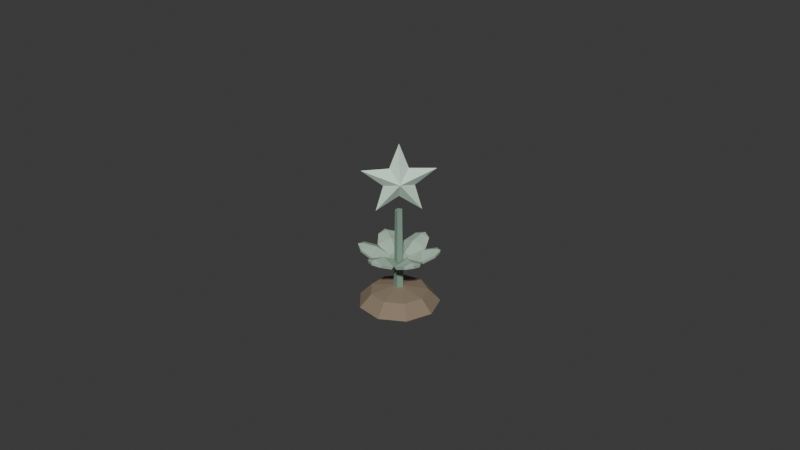 # Source: plant-sterrensuiker.blend  (saved by Blender 5.2.44; exported with 4.5.12 LTS)
import bpy
from mathutils import Matrix  # noqa: F401  (used for matrix-valued properties, if any)

bpy.ops.wm.read_factory_settings(use_empty=True)
scene = bpy.context.scene
scene.name = 'Scene'

# ---- collections
col_collection = bpy.data.collections.new('Collection'); scene.collection.children.link(col_collection)

# ---- materials (node trees are filled in below, after node groups)
mat_sterearth = bpy.data.materials.new('SterEarth')
mat_sterearth.diffuse_color = (0.2542, 0.1946, 0.1329, 1.0)
mat_sterleaf = bpy.data.materials.new('SterLeaf')
mat_sterleaf.diffuse_color = (0.3864, 0.5271, 0.4125, 1.0)
mat_sterstem = bpy.data.materials.new('SterStem')
mat_sterstem.diffuse_color = (0.2086, 0.3231, 0.2462, 1.0)
mat_stersugar = bpy.data.materials.new('SterSugar')
mat_stersugar.diffuse_color = (0.6724, 0.8714, 0.7305, 1.0)
mat_sterleafshade2 = bpy.data.materials.new('SterLeafShade2')
mat_sterleafshade2.diffuse_color = (0.2993, 0.4082, 0.3195, 1.0)

# ---- material node trees
mat_sterearth.use_nodes = True; mat_sterearth.node_tree.nodes.clear()
_N = mat_sterearth.node_tree.nodes; _L = mat_sterearth.node_tree.links
n0 = _N.new('ShaderNodeBsdfPrincipled'); n0.name = 'Principled BSDF'; n0.location = (-200, 100)
n0.inputs[0].default_value = (0.2542, 0.1946, 0.1329, 1.0)
n0.inputs[2].default_value = 0.9
n0.inputs[10].default_value = 0.005
n1 = _N.new('ShaderNodeOutputMaterial'); n1.name = 'Material Output'; n1.location = (200, 100)
_L.new(n0.outputs[0], n1.inputs[0])
n1.is_active_output = True
mat_sterleaf.use_nodes = True; mat_sterleaf.node_tree.nodes.clear()
_N = mat_sterleaf.node_tree.nodes; _L = mat_sterleaf.node_tree.links
n0 = _N.new('ShaderNodeBsdfPrincipled'); n0.name = 'Principled BSDF'; n0.location = (-200, 100)
n0.inputs[0].default_value = (0.3864, 0.5271, 0.4125, 1.0)
n0.inputs[2].default_value = 0.9
n0.inputs[10].default_value = 0.005
n1 = _N.new('ShaderNodeOutputMaterial'); n1.name = 'Material Output'; n1.location = (200, 100)
_L.new(n0.outputs[0], n1.inputs[0])
n1.is_active_output = True
mat_sterstem.use_nodes = True; mat_sterstem.node_tree.nodes.clear()
_N = mat_sterstem.node_tree.nodes; _L = mat_sterstem.node_tree.links
n0 = _N.new('ShaderNodeBsdfPrincipled'); n0.name = 'Principled BSDF'; n0.location = (-200, 100)
n0.inputs[0].default_value = (0.2086, 0.3231, 0.2462, 1.0)
n0.inputs[2].default_value = 0.9
n0.inputs[10].default_value = 0.005
n1 = _N.new('ShaderNodeOutputMaterial'); n1.name = 'Material Output'; n1.location = (200, 100)
_L.new(n0.outputs[0], n1.inputs[0])
n1.is_active_output = True
mat_stersugar.use_nodes = True; mat_stersugar.node_tree.nodes.clear()
_N = mat_stersugar.node_tree.nodes; _L = mat_stersugar.node_tree.links
n0 = _N.new('ShaderNodeBsdfPrincipled'); n0.name = 'Principled BSDF'; n0.location = (-200, 100)
n0.inputs[0].default_value = (0.6724, 0.8714, 0.7305, 1.0)
n0.inputs[2].default_value = 0.9
n0.inputs[10].default_value = 0.005
n1 = _N.new('ShaderNodeOutputMaterial'); n1.name = 'Material Output'; n1.location = (200, 100)
_L.new(n0.outputs[0], n1.inputs[0])
n1.is_active_output = True
mat_sterleafshade2.use_nodes = True; mat_sterleafshade2.node_tree.nodes.clear()
_N = mat_sterleafshade2.node_tree.nodes; _L = mat_sterleafshade2.node_tree.links
n0 = _N.new('ShaderNodeBsdfPrincipled'); n0.name = 'Principled BSDF'; n0.location = (-200, 100)
n0.inputs[0].default_value = (0.2993, 0.4082, 0.3195, 1.0)
n0.inputs[2].default_value = 0.9
n0.inputs[10].default_value = 0.005
n1 = _N.new('ShaderNodeOutputMaterial'); n1.name = 'Material Output'; n1.location = (200, 100)
_L.new(n0.outputs[0], n1.inputs[0])
n1.is_active_output = True

# ---- world
world_world = bpy.data.worlds.new('World'); scene.world = world_world
world_world.use_nodes = True; world_world.node_tree.nodes.clear()
_N = world_world.node_tree.nodes; _L = world_world.node_tree.links
n0 = _N.new('ShaderNodeOutputWorld'); n0.name = 'World Output'; n0.location = (200, 100)
n1 = _N.new('ShaderNodeBackground'); n1.name = 'Background'; n1.location = (-200, 100)
n1.inputs[0].default_value = (0.05088, 0.05088, 0.05088, 1.0)
_L.new(n1.outputs[0], n0.inputs[0])
n0.is_active_output = True
world_world.color = (0.05088, 0.05088, 0.05088)
world_world.sun_shadow_jitter_overblur = 0.0

# ---- meshes
me_plantmound = bpy.data.meshes.new('PlantMound')
me_plantmound.from_pydata([(0.0125, 0.0, 0.0), (0.009576, 0.008035, 0.0), (0.002171, 0.01231, 0.0), (-0.00625, 0.01083, 0.0), (-0.01175, 0.004275, 0.0), (-0.01175, -0.004275, 0.0), (-0.00625, -0.01083, 0.0), (0.002171, -0.01231, 0.0), (0.009576, -0.008035, 0.0), (0.008839, 0.0, 0.003889), (0.006771, 0.005681, 0.003889), (0.001535, 0.008705, 0.003889), (-0.004419, 0.007655, 0.003889), (-0.008306, 0.003023, 0.003889), (-0.008306, -0.003023, 0.003889), (-0.004419, -0.007655, 0.003889), (0.001535, -0.008705, 0.003889), (0.006771, -0.005681, 0.003889), (0.0, 0.0, 0.0055)], [], [(0, 1, 10, 9), (1, 2, 11, 10), (2, 3, 12, 11), (3, 4, 13, 12), (4, 5, 14, 13), (5, 6, 15, 14), (6, 7, 16, 15), (7, 8, 17, 16), (8, 0, 9, 17), (9, 10, 18), (10, 11, 18), (11, 12, 18), (12, 13, 18), (13, 14, 18), (14, 15, 18), (15, 16, 18), (16, 17, 18), (17, 9, 18), (8, 7, 6, 5, 4, 3, 2, 1, 0)])
me_plantmound.materials.append(mat_sterearth)
me_plantmound.update()
me_plantleaf0 = bpy.data.meshes.new('PlantLeaf0')
me_plantleaf0.from_pydata([(-5.519e-11, -0.002647, 0.01536), (-8.833e-11, -0.006729, 0.01778), (-3.194e-11, -0.01071, 0.01856), (0.0, -0.0124, 0.01831), (0.00238, -0.003187, 0.0142), (0.004121, -0.007464, 0.01614), (0.002608, -0.01103, 0.01773), (-0.00238, -0.003187, 0.0142), (-0.004121, -0.007464, 0.01614), (-0.002608, -0.01103, 0.01773), (0.0, -0.0003353, 0.01193), (5.519e-11, -0.00325, 0.01457), (8.833e-11, -0.007117, 0.01686), (3.194e-11, -0.01076, 0.01756), (0.0, -0.01224, 0.01732), (0.001927, -0.003713, 0.01348), (0.003709, -0.007816, 0.0153), (0.002247, -0.01115, 0.0168), (-0.001927, -0.003713, 0.01348), (-0.003709, -0.007816, 0.0153), (-0.002247, -0.01115, 0.0168)], [], [(0, 1, 5, 4), (1, 2, 6, 5), (2, 3, 6), (7, 8, 1, 0), (8, 9, 2, 1), (9, 3, 2), (10, 15, 11), (12, 16, 17, 13), (13, 17, 14), (18, 10, 11), (18, 11, 12, 19), (19, 12, 13, 20), (20, 13, 14), (5, 6, 17, 16), (6, 3, 14, 17), (9, 8, 19, 20), (3, 9, 20, 14)])
me_plantleaf0.materials.append(mat_sterleaf)
me_plantleaf0.update()
me_plantleaf1 = bpy.data.meshes.new('PlantLeaf1')
me_plantleaf1.from_pydata([(0.002293, -0.001324, 0.01536), (0.005827, -0.003364, 0.01778), (0.009273, -0.005354, 0.01856), (0.01074, -0.0062, 0.01831), (0.00395, 0.0004675, 0.0142), (0.008525, -0.0001628, 0.01614), (0.01085, -0.003256, 0.01773), (0.00157, -0.003655, 0.0142), (0.004403, -0.007301, 0.01614), (0.008247, -0.007772, 0.01773), (0.0002904, -0.0001677, 0.01193), (0.002814, -0.001625, 0.01457), (0.006163, -0.003558, 0.01686), (0.009315, -0.005378, 0.01756), (0.0106, -0.006122, 0.01732), (0.004179, -0.0001882, 0.01348), (0.008623, -0.000696, 0.0153), (0.01078, -0.00363, 0.0168), (0.002253, -0.003525, 0.01348), (0.004914, -0.00712, 0.0153), (0.008534, -0.007522, 0.0168)], [], [(0, 1, 5, 4), (1, 2, 6, 5), (2, 3, 6), (7, 8, 1, 0), (8, 9, 2, 1), (9, 3, 2), (10, 15, 11), (12, 16, 17, 13), (13, 17, 14), (18, 10, 11), (18, 11, 12, 19), (19, 12, 13, 20), (20, 13, 14), (5, 6, 17, 16), (6, 3, 14, 17), (9, 8, 19, 20), (3, 9, 20, 14)])
me_plantleaf1.materials.append(mat_sterleaf)
me_plantleaf1.update()
me_plantleaf2 = bpy.data.meshes.new('PlantLeaf2')
me_plantleaf2.from_pydata([(0.002293, 0.001324, 0.01536), (0.005827, 0.003364, 0.01778), (0.009273, 0.005354, 0.01856), (0.01074, 0.0062, 0.01831), (0.00157, 0.003655, 0.0142), (0.004403, 0.007301, 0.01614), (0.008247, 0.007772, 0.01773), (0.00395, -0.0004675, 0.0142), (0.008525, 0.0001628, 0.01614), (0.01085, 0.003256, 0.01773), (0.0002904, 0.0001677, 0.01193), (0.002814, 0.001625, 0.01457), (0.006163, 0.003558, 0.01686), (0.009315, 0.005378, 0.01756), (0.0106, 0.006122, 0.01732), (0.002253, 0.003525, 0.01348), (0.004914, 0.00712, 0.0153), (0.008534, 0.007522, 0.0168), (0.004179, 0.0001882, 0.01348), (0.008623, 0.000696, 0.0153), (0.01078, 0.00363, 0.0168)], [], [(0, 1, 5, 4), (1, 2, 6, 5), (2, 3, 6), (7, 8, 1, 0), (8, 9, 2, 1), (9, 3, 2), (10, 15, 11), (12, 16, 17, 13), (13, 17, 14), (18, 10, 11), (18, 11, 12, 19), (19, 12, 13, 20), (20, 13, 14), (5, 6, 17, 16), (6, 3, 14, 17), (9, 8, 19, 20), (3, 9, 20, 14)])
me_plantleaf2.materials.append(mat_sterleaf)
me_plantleaf2.update()
me_plantleaf3 = bpy.data.meshes.new('PlantLeaf3')
me_plantleaf3.from_pydata([(-1.75e-10, 0.002647, 0.01536), (-5.721e-10, 0.006729, 0.01778), (-9.462e-10, 0.01071, 0.01856), (-1.165e-09, 0.0124, 0.01831), (-0.00238, 0.003187, 0.0142), (-0.004121, 0.007464, 0.01614), (-0.002608, 0.01103, 0.01773), (0.00238, 0.003187, 0.0142), (0.004121, 0.007464, 0.01614), (0.002608, 0.01103, 0.01773), (-1.559e-10, 0.0003353, 0.01193), (-3.405e-10, 0.00325, 0.01457), (-6.383e-10, 0.007117, 0.01686), (-9.302e-10, 0.01076, 0.01756), (-9.893e-10, 0.01224, 0.01732), (-0.001927, 0.003713, 0.01348), (-0.003709, 0.007816, 0.0153), (-0.002247, 0.01115, 0.0168), (0.001927, 0.003713, 0.01348), (0.003709, 0.007816, 0.0153), (0.002247, 0.01115, 0.0168)], [], [(0, 1, 5, 4), (1, 2, 6, 5), (2, 3, 6), (7, 8, 1, 0), (8, 9, 2, 1), (9, 3, 2), (10, 15, 11), (12, 16, 17, 13), (13, 17, 14), (18, 10, 11), (18, 11, 12, 19), (19, 12, 13, 20), (20, 13, 14), (5, 6, 17, 16), (6, 3, 14, 17), (9, 8, 19, 20), (3, 9, 20, 14)])
me_plantleaf3.materials.append(mat_sterleaf)
me_plantleaf3.update()
me_plantleaf4 = bpy.data.meshes.new('PlantLeaf4')
me_plantleaf4.from_pydata([(-0.002293, 0.001324, 0.01536), (-0.005827, 0.003364, 0.01778), (-0.009273, 0.005354, 0.01856), (-0.01074, 0.0062, 0.01831), (-0.00395, -0.0004675, 0.0142), (-0.008525, 0.0001628, 0.01614), (-0.01085, 0.003256, 0.01773), (-0.00157, 0.003655, 0.0142), (-0.004403, 0.007301, 0.01614), (-0.008247, 0.007772, 0.01773), (-0.0002904, 0.0001677, 0.01193), (-0.002814, 0.001625, 0.01457), (-0.006163, 0.003558, 0.01686), (-0.009315, 0.005378, 0.01756), (-0.0106, 0.006122, 0.01732), (-0.004179, 0.0001882, 0.01348), (-0.008623, 0.000696, 0.0153), (-0.01078, 0.00363, 0.0168), (-0.002253, 0.003525, 0.01348), (-0.004914, 0.00712, 0.0153), (-0.008534, 0.007522, 0.0168)], [], [(0, 1, 5, 4), (1, 2, 6, 5), (2, 3, 6), (7, 8, 1, 0), (8, 9, 2, 1), (9, 3, 2), (10, 15, 11), (12, 16, 17, 13), (13, 17, 14), (18, 10, 11), (18, 11, 12, 19), (19, 12, 13, 20), (20, 13, 14), (5, 6, 17, 16), (6, 3, 14, 17), (9, 8, 19, 20), (3, 9, 20, 14)])
me_plantleaf4.materials.append(mat_sterleaf)
me_plantleaf4.update()
me_plantleaf5 = bpy.data.meshes.new('PlantLeaf5')
me_plantleaf5.from_pydata([(-0.002293, -0.001324, 0.01536), (-0.005827, -0.003364, 0.01778), (-0.009273, -0.005354, 0.01856), (-0.01074, -0.0062, 0.01831), (-0.00157, -0.003655, 0.0142), (-0.004403, -0.007301, 0.01614), (-0.008247, -0.007772, 0.01773), (-0.00395, 0.0004675, 0.0142), (-0.008525, -0.0001628, 0.01614), (-0.01085, -0.003256, 0.01773), (-0.0002904, -0.0001677, 0.01193), (-0.002814, -0.001625, 0.01457), (-0.006163, -0.003558, 0.01686), (-0.009315, -0.005378, 0.01756), (-0.0106, -0.006122, 0.01732), (-0.002253, -0.003525, 0.01348), (-0.004914, -0.00712, 0.0153), (-0.008534, -0.007522, 0.0168), (-0.004179, -0.0001882, 0.01348), (-0.008623, -0.000696, 0.0153), (-0.01078, -0.00363, 0.0168)], [], [(0, 1, 5, 4), (1, 2, 6, 5), (2, 3, 6), (7, 8, 1, 0), (8, 9, 2, 1), (9, 3, 2), (10, 15, 11), (12, 16, 17, 13), (13, 17, 14), (18, 10, 11), (18, 11, 12, 19), (19, 12, 13, 20), (20, 13, 14), (5, 6, 17, 16), (6, 3, 14, 17), (9, 8, 19, 20), (3, 9, 20, 14)])
me_plantleaf5.materials.append(mat_sterleaf)
me_plantleaf5.update()
me_plantstem = bpy.data.meshes.new('PlantStem')
me_plantstem.from_pydata([(0.0016, 0.0, 0.0045), (0.0004944, 0.001522, 0.0045), (-0.001294, 0.0009405, 0.0045), (-0.001294, -0.0009405, 0.0045), (0.0004944, -0.001522, 0.0045), (0.0012, 0.0, 0.0305), (0.0003708, 0.001141, 0.0305), (-0.0009708, 0.0007053, 0.0305), (-0.0009708, -0.0007053, 0.0305), (0.0003708, -0.001141, 0.0305)], [], [(0, 1, 6, 5), (1, 2, 7, 6), (2, 3, 8, 7), (3, 4, 9, 8), (4, 0, 5, 9), (4, 3, 2, 1, 0), (5, 6, 7, 8, 9)])
me_plantstem.materials.append(mat_sterstem)
me_plantstem.update()
me_sterbody = bpy.data.meshes.new('SterBody')
me_sterbody.from_pydata([(4.979e-19, 4.979e-19, 0.0513), (-0.001995, -0.001995, 0.04369), (-0.007734, -0.007734, 0.04336), (-0.003228, -0.003228, 0.03832), (-0.00478, -0.00478, 0.0305), (-6.235e-19, -6.235e-19, 0.035), (0.00478, 0.00478, 0.0305), (0.003228, 0.003228, 0.03832), (0.007734, 0.007734, 0.04336), (0.001995, 0.001995, 0.04369), (0.002404, -0.002404, 0.0398), (-0.001273, 0.001273, 0.0398)], [], [(10, 0, 1), (11, 1, 0), (10, 1, 2), (11, 2, 1), (10, 2, 3), (11, 3, 2), (10, 3, 4), (11, 4, 3), (10, 4, 5), (11, 5, 4), (10, 5, 6), (11, 6, 5), (10, 6, 7), (11, 7, 6), (10, 7, 8), (11, 8, 7), (10, 8, 9), (11, 9, 8), (10, 9, 0), (11, 0, 9)])
me_sterbody.materials.append(mat_stersugar)
me_sterbody.update()
me_plantleaf0shade2 = bpy.data.meshes.new('PlantLeaf0Shade2')
me_plantleaf0shade2.from_pydata([(0.0, 0.0003353, 0.01267), (-5.519e-11, -0.002647, 0.01536), (0.00238, -0.003187, 0.0142), (-0.00238, -0.003187, 0.0142), (5.519e-11, -0.00325, 0.01457), (0.001927, -0.003713, 0.01348), (0.003709, -0.007816, 0.0153), (8.833e-11, -0.007117, 0.01686), (0.0, -0.0003353, 0.01193), (0.004121, -0.007464, 0.01614), (-0.001927, -0.003713, 0.01348), (-0.004121, -0.007464, 0.01614), (-0.003709, -0.007816, 0.0153)], [], [(0, 1, 2), (3, 1, 0), (4, 5, 6, 7), (0, 2, 5, 8), (2, 9, 6, 5), (3, 0, 8, 10), (11, 3, 10, 12)])
me_plantleaf0shade2.materials.append(mat_sterleafshade2)
me_plantleaf0shade2.update()
me_plantleaf1shade2 = bpy.data.meshes.new('PlantLeaf1Shade2')
me_plantleaf1shade2.from_pydata([(-0.0002904, 0.0001677, 0.01267), (0.002293, -0.001324, 0.01536), (0.00395, 0.0004675, 0.0142), (0.00157, -0.003655, 0.0142), (0.002814, -0.001625, 0.01457), (0.004179, -0.0001882, 0.01348), (0.008623, -0.000696, 0.0153), (0.006163, -0.003558, 0.01686), (0.0002904, -0.0001677, 0.01193), (0.008525, -0.0001628, 0.01614), (0.002253, -0.003525, 0.01348), (0.004403, -0.007301, 0.01614), (0.004914, -0.00712, 0.0153)], [], [(0, 1, 2), (3, 1, 0), (4, 5, 6, 7), (0, 2, 5, 8), (2, 9, 6, 5), (3, 0, 8, 10), (11, 3, 10, 12)])
me_plantleaf1shade2.materials.append(mat_sterleafshade2)
me_plantleaf1shade2.update()
me_plantleaf2shade2 = bpy.data.meshes.new('PlantLeaf2Shade2')
me_plantleaf2shade2.from_pydata([(-0.0002904, -0.0001677, 0.01267), (0.002293, 0.001324, 0.01536), (0.00157, 0.003655, 0.0142), (0.00395, -0.0004675, 0.0142), (0.002814, 0.001625, 0.01457), (0.002253, 0.003525, 0.01348), (0.004914, 0.00712, 0.0153), (0.006163, 0.003558, 0.01686), (0.0002904, 0.0001677, 0.01193), (0.004403, 0.007301, 0.01614), (0.004179, 0.0001882, 0.01348), (0.008525, 0.0001628, 0.01614), (0.008623, 0.000696, 0.0153)], [], [(0, 1, 2), (3, 1, 0), (4, 5, 6, 7), (0, 2, 5, 8), (2, 9, 6, 5), (3, 0, 8, 10), (11, 3, 10, 12)])
me_plantleaf2shade2.materials.append(mat_sterleafshade2)
me_plantleaf2shade2.update()
me_plantleaf3shade2 = bpy.data.meshes.new('PlantLeaf3Shade2')
me_plantleaf3shade2.from_pydata([(1.559e-10, -0.0003353, 0.01267), (-1.75e-10, 0.002647, 0.01536), (-0.00238, 0.003187, 0.0142), (0.00238, 0.003187, 0.0142), (-3.405e-10, 0.00325, 0.01457), (-0.001927, 0.003713, 0.01348), (-0.003709, 0.007816, 0.0153), (-6.383e-10, 0.007117, 0.01686), (-1.559e-10, 0.0003353, 0.01193), (-0.004121, 0.007464, 0.01614), (0.001927, 0.003713, 0.01348), (0.004121, 0.007464, 0.01614), (0.003709, 0.007816, 0.0153)], [], [(0, 1, 2), (3, 1, 0), (4, 5, 6, 7), (0, 2, 5, 8), (2, 9, 6, 5), (3, 0, 8, 10), (11, 3, 10, 12)])
me_plantleaf3shade2.materials.append(mat_sterleafshade2)
me_plantleaf3shade2.update()
me_plantleaf4shade2 = bpy.data.meshes.new('PlantLeaf4Shade2')
me_plantleaf4shade2.from_pydata([(0.0002904, -0.0001677, 0.01267), (-0.002293, 0.001324, 0.01536), (-0.00395, -0.0004675, 0.0142), (-0.00157, 0.003655, 0.0142), (-0.002814, 0.001625, 0.01457), (-0.004179, 0.0001882, 0.01348), (-0.008623, 0.000696, 0.0153), (-0.006163, 0.003558, 0.01686), (-0.0002904, 0.0001677, 0.01193), (-0.008525, 0.0001628, 0.01614), (-0.002253, 0.003525, 0.01348), (-0.004403, 0.007301, 0.01614), (-0.004914, 0.00712, 0.0153)], [], [(0, 1, 2), (3, 1, 0), (4, 5, 6, 7), (0, 2, 5, 8), (2, 9, 6, 5), (3, 0, 8, 10), (11, 3, 10, 12)])
me_plantleaf4shade2.materials.append(mat_sterleafshade2)
me_plantleaf4shade2.update()
me_plantleaf5shade2 = bpy.data.meshes.new('PlantLeaf5Shade2')
me_plantleaf5shade2.from_pydata([(0.0002904, 0.0001677, 0.01267), (-0.002293, -0.001324, 0.01536), (-0.00157, -0.003655, 0.0142), (-0.00395, 0.0004675, 0.0142), (-0.002814, -0.001625, 0.01457), (-0.002253, -0.003525, 0.01348), (-0.004914, -0.00712, 0.0153), (-0.006163, -0.003558, 0.01686), (-0.0002904, -0.0001677, 0.01193), (-0.004403, -0.007301, 0.01614), (-0.004179, -0.0001882, 0.01348), (-0.008525, -0.0001628, 0.01614), (-0.008623, -0.000696, 0.0153)], [], [(0, 1, 2), (3, 1, 0), (4, 5, 6, 7), (0, 2, 5, 8), (2, 9, 6, 5), (3, 0, 8, 10), (11, 3, 10, 12)])
me_plantleaf5shade2.materials.append(mat_sterleafshade2)
me_plantleaf5shade2.update()

# ---- objects
ob_plantmound = bpy.data.objects.new('PlantMound', me_plantmound)
ob_plantleaf0 = bpy.data.objects.new('PlantLeaf0', me_plantleaf0)
ob_plantleaf1 = bpy.data.objects.new('PlantLeaf1', me_plantleaf1)
ob_plantleaf2 = bpy.data.objects.new('PlantLeaf2', me_plantleaf2)
ob_plantleaf3 = bpy.data.objects.new('PlantLeaf3', me_plantleaf3)
ob_plantleaf4 = bpy.data.objects.new('PlantLeaf4', me_plantleaf4)
ob_plantleaf5 = bpy.data.objects.new('PlantLeaf5', me_plantleaf5)
ob_plantstem = bpy.data.objects.new('PlantStem', me_plantstem)
ob_sterbody = bpy.data.objects.new('SterBody', me_sterbody)
ob_plantsterrensuiker = bpy.data.objects.new('PlantSterrensuiker', None)
ob_plantleaf0shade2 = bpy.data.objects.new('PlantLeaf0Shade2', me_plantleaf0shade2)
ob_plantleaf1shade2 = bpy.data.objects.new('PlantLeaf1Shade2', me_plantleaf1shade2)
ob_plantleaf2shade2 = bpy.data.objects.new('PlantLeaf2Shade2', me_plantleaf2shade2)
ob_plantleaf3shade2 = bpy.data.objects.new('PlantLeaf3Shade2', me_plantleaf3shade2)
ob_plantleaf4shade2 = bpy.data.objects.new('PlantLeaf4Shade2', me_plantleaf4shade2)
ob_plantleaf5shade2 = bpy.data.objects.new('PlantLeaf5Shade2', me_plantleaf5shade2)

# ---- transforms, parenting, visibility, modifiers, constraints
ob_plantmound.parent = ob_plantsterrensuiker
ob_plantmound.location = (0.0, 0.0, 0.0)
ob_plantleaf0.parent = ob_plantsterrensuiker
ob_plantleaf0.location = (0.0, 0.0, 0.0)
ob_plantleaf1.parent = ob_plantsterrensuiker
ob_plantleaf1.location = (0.0, 0.0, 0.0)
ob_plantleaf2.parent = ob_plantsterrensuiker
ob_plantleaf2.location = (0.0, 0.0, 0.0)
ob_plantleaf3.parent = ob_plantsterrensuiker
ob_plantleaf3.location = (0.0, 0.0, 0.0)
ob_plantleaf4.parent = ob_plantsterrensuiker
ob_plantleaf4.location = (0.0, 0.0, 0.0)
ob_plantleaf5.parent = ob_plantsterrensuiker
ob_plantleaf5.location = (0.0, 0.0, 0.0)
ob_plantstem.parent = ob_plantsterrensuiker
ob_plantstem.location = (0.0, 0.0, 0.0)
ob_sterbody.parent = ob_plantsterrensuiker
ob_sterbody.location = (0.0, 0.0, 0.0)
ob_plantsterrensuiker.location = (0.0, 0.0, 0.0)
ob_plantsterrensuiker.empty_display_size = 0.02
ob_plantleaf0shade2.parent = ob_plantsterrensuiker
ob_plantleaf0shade2.location = (0.0, 0.0, 0.0)
ob_plantleaf1shade2.parent = ob_plantsterrensuiker
ob_plantleaf1shade2.location = (0.0, 0.0, 0.0)
ob_plantleaf2shade2.parent = ob_plantsterrensuiker
ob_plantleaf2shade2.location = (0.0, 0.0, 0.0)
ob_plantleaf3shade2.parent = ob_plantsterrensuiker
ob_plantleaf3shade2.location = (0.0, 0.0, 0.0)
ob_plantleaf4shade2.parent = ob_plantsterrensuiker
ob_plantleaf4shade2.location = (0.0, 0.0, 0.0)
ob_plantleaf5shade2.parent = ob_plantsterrensuiker
ob_plantleaf5shade2.location = (0.0, 0.0, 0.0)

# ---- collection membership
col_collection.objects.link(ob_plantmound)
col_collection.objects.link(ob_plantleaf0)
col_collection.objects.link(ob_plantleaf1)
col_collection.objects.link(ob_plantleaf2)
col_collection.objects.link(ob_plantleaf3)
col_collection.objects.link(ob_plantleaf4)
col_collection.objects.link(ob_plantleaf5)
col_collection.objects.link(ob_plantstem)
col_collection.objects.link(ob_sterbody)
col_collection.objects.link(ob_plantsterrensuiker)
col_collection.objects.link(ob_plantleaf0shade2)
col_collection.objects.link(ob_plantleaf1shade2)
col_collection.objects.link(ob_plantleaf2shade2)
col_collection.objects.link(ob_plantleaf3shade2)
col_collection.objects.link(ob_plantleaf4shade2)
col_collection.objects.link(ob_plantleaf5shade2)

# ---- scene / render settings (as saved in the file)
scene.frame_start = 1; scene.frame_end = 250; scene.frame_set(1)
scene.render.engine = 'BLENDER_EEVEE_NEXT'
scene.render.bake_bias = 0.0
scene.render.bake_samples = 0
scene.render.compositor_device = 'GPU'
scene.eevee.use_volume_custom_range = False
scene.eevee.fast_gi_thickness_near = 0.1
scene.eevee.fast_gi_thickness_far = 0.0
scene.eevee.ray_tracing_options.screen_trace_thickness = 0.1
bpy.context.view_layer.update()

# ---- added for rendering (the .blend has no active camera and no usable light): camera, sun
cam_auto = bpy.data.cameras.new('AutoCamera')
cam_auto.lens = 50.0
cam_auto.sensor_width = 36.0
cam_auto.clip_end = 1000.0
ob_auto_camera = bpy.data.objects.new('AutoCamera', cam_auto)
scene.collection.objects.link(ob_auto_camera)
ob_auto_camera.location = (0.185422, -0.222054, 0.173688)
ob_auto_camera.rotation_euler = (1.09748, -7.21219e-08, 0.694738)
scene.camera = ob_auto_camera
light_auto_sun = bpy.data.lights.new('AutoSun', 'SUN')
light_auto_sun.energy = 3.0
light_auto_sun.angle = 0.0523599
ob_auto_sun = bpy.data.objects.new('AutoSun', light_auto_sun)
scene.collection.objects.link(ob_auto_sun)
ob_auto_sun.rotation_euler = (0.872665, 0.174533, 0.523599)
bpy.context.view_layer.update()
